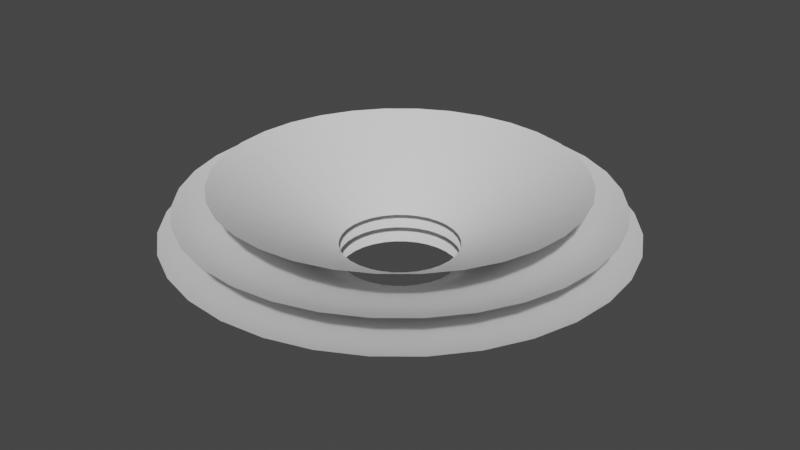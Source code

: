# Source: goal.blend  (saved by Blender 2.93.21; exported with 4.5.12 LTS)
import bpy
from mathutils import Matrix  # noqa: F401  (used for matrix-valued properties, if any)

bpy.ops.wm.read_factory_settings(use_empty=True)
scene = bpy.context.scene
scene.name = 'Scene'

# ---- collections
col_collection = bpy.data.collections.new('Collection'); scene.collection.children.link(col_collection)

# ---- materials (node trees are filled in below, after node groups)
mat_a = bpy.data.materials.new('a')
mat_a.use_transparent_shadow = False
mat_b = bpy.data.materials.new('b')
mat_b.use_transparent_shadow = False
mat_c = bpy.data.materials.new('c')
mat_c.use_transparent_shadow = False

# ---- material node trees
mat_a.use_nodes = True; mat_a.node_tree.nodes.clear()
_N = mat_a.node_tree.nodes; _L = mat_a.node_tree.links
n0 = _N.new('ShaderNodeBsdfPrincipled'); n0.name = 'Principled BSDF'; n0.location = (10, 300)
n0.distribution = 'GGX'
n0.subsurface_method = 'BURLEY'
n0.inputs[3].default_value = 1.45
n0.inputs[27].default_value = (0.0, 0.0, 0.0, 1.0)
n0.inputs[28].default_value = 1.0
n1 = _N.new('ShaderNodeOutputMaterial'); n1.name = 'Material Output'; n1.location = (300, 300)
_L.new(n0.outputs[0], n1.inputs[0])
n1.is_active_output = True
mat_b.use_nodes = True; mat_b.node_tree.nodes.clear()
_N = mat_b.node_tree.nodes; _L = mat_b.node_tree.links
n0 = _N.new('ShaderNodeBsdfPrincipled'); n0.name = 'Principled BSDF'; n0.location = (10, 300)
n0.distribution = 'GGX'
n0.subsurface_method = 'BURLEY'
n0.inputs[3].default_value = 1.45
n0.inputs[27].default_value = (0.0, 0.0, 0.0, 1.0)
n0.inputs[28].default_value = 1.0
n1 = _N.new('ShaderNodeOutputMaterial'); n1.name = 'Material Output'; n1.location = (300, 300)
_L.new(n0.outputs[0], n1.inputs[0])
n1.is_active_output = True
mat_c.use_nodes = True; mat_c.node_tree.nodes.clear()
_N = mat_c.node_tree.nodes; _L = mat_c.node_tree.links
n0 = _N.new('ShaderNodeBsdfPrincipled'); n0.name = 'Principled BSDF'; n0.location = (10, 300)
n0.distribution = 'GGX'
n0.subsurface_method = 'BURLEY'
n0.inputs[3].default_value = 1.45
n0.inputs[27].default_value = (0.0, 0.0, 0.0, 1.0)
n0.inputs[28].default_value = 1.0
n1 = _N.new('ShaderNodeOutputMaterial'); n1.name = 'Material Output'; n1.location = (300, 300)
_L.new(n0.outputs[0], n1.inputs[0])
n1.is_active_output = True

# ---- world
world_world = bpy.data.worlds.new('World'); scene.world = world_world
world_world.use_nodes = True; world_world.node_tree.nodes.clear()
_N = world_world.node_tree.nodes; _L = world_world.node_tree.links
n0 = _N.new('ShaderNodeOutputWorld'); n0.name = 'World Output'; n0.location = (300, 300)
n1 = _N.new('ShaderNodeBackground'); n1.name = 'Background'; n1.location = (10, 300)
n1.inputs[0].default_value = (0.05088, 0.05088, 0.05088, 1.0)
_L.new(n1.outputs[0], n0.inputs[0])
n0.is_active_output = True
world_world.color = (0.05088, 0.05088, 0.05088)
world_world.use_sun_shadow = False
world_world.sun_shadow_jitter_overblur = 0.0

# ---- meshes
me_cylinder = bpy.data.meshes.new('Cylinder')
me_cylinder.from_pydata([(0.0, 1.0, -1.0), (-8.628e-08, 3.865, -0.132), (0.1951, 0.9808, -1.0), (0.7541, 3.791, -0.132), (0.3827, 0.9239, -1.0), (1.479, 3.571, -0.132), (0.5556, 0.8315, -1.0), (2.147, 3.214, -0.132), (0.7071, 0.7071, -1.0), (2.733, 2.733, -0.132), (0.8315, 0.5556, -1.0), (3.214, 2.147, -0.132), (0.9239, 0.3827, -1.0), (3.571, 1.479, -0.132), (0.9808, 0.1951, -1.0), (3.791, 0.7541, -0.132), (1.0, -4.371e-08, -1.0), (3.865, -1.204e-07, -0.132), (0.9808, -0.1951, -1.0), (3.791, -0.7541, -0.132), (0.9239, -0.3827, -1.0), (3.571, -1.479, -0.132), (0.8315, -0.5556, -1.0), (3.214, -2.147, -0.132), (0.7071, -0.7071, -1.0), (2.733, -2.733, -0.132), (0.5556, -0.8315, -1.0), (2.147, -3.214, -0.132), (0.3827, -0.9239, -1.0), (1.479, -3.571, -0.132), (0.1951, -0.9808, -1.0), (0.7541, -3.791, -0.132), (-8.742e-08, -1.0, -1.0), (-4.242e-07, -3.865, -0.132), (-0.1951, -0.9808, -1.0), (-0.7541, -3.791, -0.132), (-0.3827, -0.9239, -1.0), (-1.479, -3.571, -0.132), (-0.5556, -0.8315, -1.0), (-2.147, -3.214, -0.132), (-0.7071, -0.7071, -1.0), (-2.733, -2.733, -0.132), (-0.8315, -0.5556, -1.0), (-3.214, -2.147, -0.132), (-0.9239, -0.3827, -1.0), (-3.571, -1.479, -0.132), (-0.9808, -0.1951, -1.0), (-3.791, -0.7541, -0.132), (-1.0, 1.192e-08, -1.0), (-3.865, 9.469e-08, -0.132), (-0.9808, 0.1951, -1.0), (-3.791, 0.7541, -0.132), (-0.9239, 0.3827, -1.0), (-3.571, 1.479, -0.132), (-0.8315, 0.5556, -1.0), (-3.214, 2.147, -0.132), (-0.7071, 0.7071, -1.0), (-2.733, 2.733, -0.132), (-0.5556, 0.8315, -1.0), (-2.147, 3.214, -0.132), (-0.3827, 0.9239, -1.0), (-1.479, 3.571, -0.132), (-0.1951, 0.9808, -1.0), (-0.7541, 3.791, -0.132), (0.0, 1.0, -0.7283), (-7.166e-08, 3.617, 0.3024), (0.1951, 0.9808, -0.7283), (0.7056, 3.547, 0.3024), (0.3827, 0.9239, -0.7283), (1.384, 3.341, 0.3024), (0.5556, 0.8315, -0.7283), (2.009, 3.007, 0.3024), (0.7071, 0.7071, -0.7283), (2.557, 2.557, 0.3024), (0.8315, 0.5556, -0.7283), (3.007, 2.009, 0.3024), (0.9239, 0.3827, -0.7283), (3.341, 1.384, 0.3024), (0.9808, 0.1951, -0.7283), (3.547, 0.7056, 0.3024), (1.0, -4.371e-08, -0.7283), (3.617, -1.051e-07, 0.3024), (0.9808, -0.1951, -0.7283), (3.547, -0.7056, 0.3024), (0.9239, -0.3827, -0.7283), (3.341, -1.384, 0.3024), (0.8315, -0.5556, -0.7283), (3.007, -2.009, 0.3024), (0.7071, -0.7071, -0.7283), (2.557, -2.557, 0.3024), (0.5556, -0.8315, -0.7283), (2.009, -3.007, 0.3024), (0.3827, -0.9239, -0.7283), (1.384, -3.341, 0.3024), (0.1951, -0.9808, -0.7283), (0.7056, -3.547, 0.3024), (-8.742e-08, -1.0, -0.7283), (-3.878e-07, -3.617, 0.3024), (-0.1951, -0.9808, -0.7283), (-0.7056, -3.547, 0.3024), (-0.3827, -0.9239, -0.7283), (-1.384, -3.341, 0.3024), (-0.5556, -0.8315, -0.7283), (-2.009, -3.007, 0.3024), (-0.7071, -0.7071, -0.7283), (-2.557, -2.557, 0.3024), (-0.8315, -0.5556, -0.7283), (-3.007, -2.009, 0.3024), (-0.9239, -0.3827, -0.7283), (-3.341, -1.384, 0.3024), (-0.9808, -0.1951, -0.7283), (-3.547, -0.7056, 0.3024), (-1.0, 1.192e-08, -0.7283), (-3.617, 9.614e-08, 0.3024), (-0.9808, 0.1951, -0.7283), (-3.547, 0.7056, 0.3024), (-0.9239, 0.3827, -0.7283), (-3.341, 1.384, 0.3024), (-0.8315, 0.5556, -0.7283), (-3.007, 2.009, 0.3024), (-0.7071, 0.7071, -0.7283), (-2.557, 2.557, 0.3024), (-0.5556, 0.8315, -0.7283), (-2.009, 3.007, 0.3024), (-0.3827, 0.9239, -0.7283), (-1.384, 3.341, 0.3024), (-0.1951, 0.9808, -0.7283), (-0.7056, 3.547, 0.3024), (0.0, 1.0, -0.4886), (-4.478e-08, 3.065, 0.6537), (0.1951, 0.9808, -0.4886), (0.5979, 3.006, 0.6537), (0.3827, 0.9239, -0.4886), (1.173, 2.832, 0.6537), (0.5556, 0.8315, -0.4886), (1.703, 2.548, 0.6537), (0.7071, 0.7071, -0.4886), (2.167, 2.167, 0.6537), (0.8315, 0.5556, -0.4886), (2.548, 1.703, 0.6537), (0.9239, 0.3827, -0.4886), (2.832, 1.173, 0.6537), (0.9808, 0.1951, -0.4886), (3.006, 0.5979, 0.6537), (1.0, -4.371e-08, -0.4886), (3.065, -8.176e-08, 0.6537), (0.9808, -0.1951, -0.4886), (3.006, -0.5979, 0.6537), (0.9239, -0.3827, -0.4886), (2.832, -1.173, 0.6537), (0.8315, -0.5556, -0.4886), (2.548, -1.703, 0.6537), (0.7071, -0.7071, -0.4886), (2.167, -2.167, 0.6537), (0.5556, -0.8315, -0.4886), (1.703, -2.548, 0.6537), (0.3827, -0.9239, -0.4886), (1.173, -2.832, 0.6537), (0.1951, -0.9808, -0.4886), (0.5979, -3.006, 0.6537), (-8.742e-08, -1.0, -0.4886), (-3.127e-07, -3.065, 0.6537), (-0.1951, -0.9808, -0.4886), (-0.5979, -3.006, 0.6537), (-0.3827, -0.9239, -0.4886), (-1.173, -2.832, 0.6537), (-0.5556, -0.8315, -0.4886), (-1.703, -2.548, 0.6537), (-0.7071, -0.7071, -0.4886), (-2.167, -2.167, 0.6537), (-0.8315, -0.5556, -0.4886), (-2.548, -1.703, 0.6537), (-0.9239, -0.3827, -0.4886), (-2.832, -1.173, 0.6537), (-0.9808, -0.1951, -0.4886), (-3.006, -0.5979, 0.6537), (-1.0, 1.192e-08, -0.4886), (-3.065, 8.876e-08, 0.6537), (-0.9808, 0.1951, -0.4886), (-3.006, 0.5979, 0.6537), (-0.9239, 0.3827, -0.4886), (-2.832, 1.173, 0.6537), (-0.8315, 0.5556, -0.4886), (-2.548, 1.703, 0.6537), (-0.7071, 0.7071, -0.4886), (-2.167, 2.167, 0.6537), (-0.5556, 0.8315, -0.4886), (-1.703, 2.548, 0.6537), (-0.3827, 0.9239, -0.4886), (-1.173, 2.832, 0.6537), (-0.1951, 0.9808, -0.4886), (-0.5979, 3.006, 0.6537)], [], [(0, 1, 3, 2), (2, 3, 5, 4), (4, 5, 7, 6), (6, 7, 9, 8), (8, 9, 11, 10), (10, 11, 13, 12), (12, 13, 15, 14), (14, 15, 17, 16), (16, 17, 19, 18), (18, 19, 21, 20), (20, 21, 23, 22), (22, 23, 25, 24), (24, 25, 27, 26), (26, 27, 29, 28), (28, 29, 31, 30), (30, 31, 33, 32), (32, 33, 35, 34), (34, 35, 37, 36), (36, 37, 39, 38), (38, 39, 41, 40), (40, 41, 43, 42), (42, 43, 45, 44), (44, 45, 47, 46), (46, 47, 49, 48), (48, 49, 51, 50), (50, 51, 53, 52), (52, 53, 55, 54), (54, 55, 57, 56), (56, 57, 59, 58), (58, 59, 61, 60), (60, 61, 63, 62), (62, 63, 1, 0), (64, 65, 67, 66), (66, 67, 69, 68), (68, 69, 71, 70), (70, 71, 73, 72), (72, 73, 75, 74), (74, 75, 77, 76), (76, 77, 79, 78), (78, 79, 81, 80), (80, 81, 83, 82), (82, 83, 85, 84), (84, 85, 87, 86), (86, 87, 89, 88), (88, 89, 91, 90), (90, 91, 93, 92), (92, 93, 95, 94), (94, 95, 97, 96), (96, 97, 99, 98), (98, 99, 101, 100), (100, 101, 103, 102), (102, 103, 105, 104), (104, 105, 107, 106), (106, 107, 109, 108), (108, 109, 111, 110), (110, 111, 113, 112), (112, 113, 115, 114), (114, 115, 117, 116), (116, 117, 119, 118), (118, 119, 121, 120), (120, 121, 123, 122), (122, 123, 125, 124), (124, 125, 127, 126), (126, 127, 65, 64), (128, 129, 131, 130), (130, 131, 133, 132), (132, 133, 135, 134), (134, 135, 137, 136), (136, 137, 139, 138), (138, 139, 141, 140), (140, 141, 143, 142), (142, 143, 145, 144), (144, 145, 147, 146), (146, 147, 149, 148), (148, 149, 151, 150), (150, 151, 153, 152), (152, 153, 155, 154), (154, 155, 157, 156), (156, 157, 159, 158), (158, 159, 161, 160), (160, 161, 163, 162), (162, 163, 165, 164), (164, 165, 167, 166), (166, 167, 169, 168), (168, 169, 171, 170), (170, 171, 173, 172), (172, 173, 175, 174), (174, 175, 177, 176), (176, 177, 179, 178), (178, 179, 181, 180), (180, 181, 183, 182), (182, 183, 185, 184), (184, 185, 187, 186), (186, 187, 189, 188), (188, 189, 191, 190), (190, 191, 129, 128)])
me_cylinder.polygons.foreach_set('use_smooth', [True] * 96)
me_cylinder.polygons.foreach_set('material_index', [2, 2, 2, 2, 2, 2, 2, 2, 2, 2, 2, 2, 2, 2, 2, 2, 2, 2, 2, 2, 2, 2, 2, 2, 2, 2, 2, 2, 2, 2, 2, 2, 1, 1, 1, 1, 1, 1, 1, 1, 1, 1, 1, 1, 1, 1, 1, 1, 1, 1, 1, 1, 1, 1, 1, 1, 1, 1, 1, 1, 1, 1, 1, 1, 0, 0, 0, 0, 0, 0, 0, 0, 0, 0, 0, 0, 0, 0, 0, 0, 0, 0, 0, 0, 0, 0, 0, 0, 0, 0, 0, 0, 0, 0, 0, 0])
_uv = me_cylinder.uv_layers.new(name='UVMap')
_uv.uv.foreach_set('vector', [0.1929, 0.2632, 0.0001423, 0.282, 0.0001423, 0.2314, 0.1929, 0.2506, 0.1929, 0.2506, 0.0001423, 0.2314, 0.01001, 0.1818, 0.1953, 0.2383, 0.1953, 0.2383, 0.01001, 0.1818, 0.02936, 0.1351, 0.2001, 0.2266, 0.2001, 0.2266, 0.02936, 0.1351, 0.05746, 0.09311, 0.207, 0.2161, 0.207, 0.2161, 0.05746, 0.09311, 0.09321, 0.05737, 0.2159, 0.2072, 0.2159, 0.2072, 0.09321, 0.05737, 0.1352, 0.02931, 0.2263, 0.2002, 0.2263, 0.2002, 0.1352, 0.02931, 0.182, 0.009981, 0.238, 0.1953, 0.238, 0.1953, 0.182, 0.009981, 0.2315, 0.0001423, 0.2503, 0.1928, 0.2503, 0.1928, 0.2315, 0.0001423, 0.2821, 0.000166, 0.2629, 0.1928, 0.2629, 0.1928, 0.2821, 0.000166, 0.3316, 0.01005, 0.2752, 0.1952, 0.2752, 0.1952, 0.3316, 0.01005, 0.3783, 0.02941, 0.2868, 0.2, 0.2868, 0.2, 0.3783, 0.02941, 0.4203, 0.0575, 0.2973, 0.207, 0.2973, 0.207, 0.4203, 0.0575, 0.456, 0.09323, 0.3062, 0.2158, 0.3062, 0.2158, 0.456, 0.09323, 0.484, 0.1352, 0.3132, 0.2262, 0.3132, 0.2262, 0.484, 0.1352, 0.5033, 0.1819, 0.3181, 0.2378, 0.3181, 0.2378, 0.5033, 0.1819, 0.5132, 0.2314, 0.3206, 0.2502, 0.3206, 0.2502, 0.5132, 0.2314, 0.5132, 0.2819, 0.3206, 0.2627, 0.3206, 0.2627, 0.5132, 0.2819, 0.5033, 0.3315, 0.3182, 0.2751, 0.3182, 0.2751, 0.5033, 0.3315, 0.484, 0.3781, 0.3134, 0.2867, 0.3134, 0.2867, 0.484, 0.3781, 0.456, 0.4201, 0.3064, 0.2972, 0.3064, 0.2972, 0.456, 0.4201, 0.4203, 0.4559, 0.2976, 0.3061, 0.2976, 0.3061, 0.4203, 0.4559, 0.3783, 0.484, 0.2872, 0.3132, 0.2872, 0.3132, 0.3783, 0.484, 0.3317, 0.5033, 0.2756, 0.318, 0.2756, 0.318, 0.3317, 0.5033, 0.2821, 0.5132, 0.2633, 0.3205, 0.2633, 0.3205, 0.2821, 0.5132, 0.2316, 0.5133, 0.2507, 0.3206, 0.2507, 0.3206, 0.2316, 0.5133, 0.182, 0.5034, 0.2383, 0.3182, 0.2383, 0.3182, 0.182, 0.5034, 0.1353, 0.4841, 0.2267, 0.3134, 0.2267, 0.3134, 0.1353, 0.4841, 0.09322, 0.456, 0.2162, 0.3064, 0.2162, 0.3064, 0.09322, 0.456, 0.05746, 0.4203, 0.2073, 0.2976, 0.2073, 0.2976, 0.05746, 0.4203, 0.02936, 0.3783, 0.2003, 0.2871, 0.2003, 0.2871, 0.02936, 0.3783, 0.01001, 0.3316, 0.1954, 0.2755, 0.1954, 0.2755, 0.01001, 0.3316, 0.0001423, 0.282, 0.1929, 0.2632, 0.7266, 0.1874, 0.6416, 0.02772, 0.6859, 0.009432, 0.7381, 0.1826, 0.7381, 0.1826, 0.6859, 0.009432, 0.7329, 0.0001423, 0.7503, 0.1802, 0.7503, 0.1802, 0.7329, 0.0001423, 0.7808, 0.0001838, 0.7628, 0.1802, 0.7628, 0.1802, 0.7808, 0.0001838, 0.8277, 0.009555, 0.775, 0.1825, 0.775, 0.1825, 0.8277, 0.009555, 0.872, 0.0279, 0.7865, 0.1873, 0.7865, 0.1873, 0.872, 0.0279, 0.9118, 0.05451, 0.7969, 0.1941, 0.7969, 0.1941, 0.9118, 0.05451, 0.9456, 0.08837, 0.8057, 0.2029, 0.8057, 0.2029, 0.9456, 0.08837, 0.9722, 0.1282, 0.8127, 0.2132, 0.8127, 0.2132, 0.9722, 0.1282, 0.9905, 0.1724, 0.8175, 0.2247, 0.8175, 0.2247, 0.9905, 0.1724, 0.9999, 0.2194, 0.8199, 0.2369, 0.8199, 0.2369, 0.9999, 0.2194, 0.9999, 0.2672, 0.82, 0.2493, 0.82, 0.2493, 0.9999, 0.2672, 0.9905, 0.3142, 0.8176, 0.2615, 0.8176, 0.2615, 0.9905, 0.3142, 0.9722, 0.3584, 0.8129, 0.273, 0.8129, 0.273, 0.9722, 0.3584, 0.9456, 0.3982, 0.806, 0.2834, 0.806, 0.2834, 0.9456, 0.3982, 0.9118, 0.4321, 0.7973, 0.2922, 0.7973, 0.2922, 0.9118, 0.4321, 0.872, 0.4587, 0.787, 0.2991, 0.787, 0.2991, 0.872, 0.4587, 0.8277, 0.4771, 0.7755, 0.3039, 0.7755, 0.3039, 0.8277, 0.4771, 0.7808, 0.4864, 0.7633, 0.3064, 0.7633, 0.3064, 0.7808, 0.4864, 0.7329, 0.4865, 0.7508, 0.3064, 0.7508, 0.3064, 0.7329, 0.4865, 0.6859, 0.4772, 0.7386, 0.304, 0.7386, 0.304, 0.6859, 0.4772, 0.6416, 0.4589, 0.7271, 0.2993, 0.7271, 0.2993, 0.6416, 0.4589, 0.6018, 0.4323, 0.7167, 0.2924, 0.7167, 0.2924, 0.6018, 0.4323, 0.5678, 0.3984, 0.7079, 0.2837, 0.7079, 0.2837, 0.5678, 0.3984, 0.5412, 0.3586, 0.7009, 0.2734, 0.7009, 0.2734, 0.5412, 0.3586, 0.5228, 0.3143, 0.6961, 0.2619, 0.6961, 0.2619, 0.5228, 0.3143, 0.5135, 0.2673, 0.6936, 0.2497, 0.6936, 0.2497, 0.5135, 0.2673, 0.5135, 0.2193, 0.6936, 0.2372, 0.6936, 0.2372, 0.5135, 0.2193, 0.5228, 0.1723, 0.696, 0.225, 0.696, 0.225, 0.5228, 0.1723, 0.5412, 0.128, 0.7007, 0.2135, 0.7007, 0.2135, 0.5412, 0.128, 0.5678, 0.08816, 0.7075, 0.2032, 0.7075, 0.2032, 0.5678, 0.08816, 0.6018, 0.0543, 0.7163, 0.1943, 0.7163, 0.1943, 0.6018, 0.0543, 0.6416, 0.02772, 0.7266, 0.1874, 0.7727, 0.6587, 0.8895, 0.5635, 0.9127, 0.5982, 0.7795, 0.6688, 0.7795, 0.6688, 0.9127, 0.5982, 0.9286, 0.6367, 0.7843, 0.68, 0.7843, 0.68, 0.9286, 0.6367, 0.9368, 0.6776, 0.7867, 0.6919, 0.7867, 0.6919, 0.9368, 0.6776, 0.9368, 0.7193, 0.7868, 0.7041, 0.7868, 0.7041, 0.9368, 0.7193, 0.9286, 0.7603, 0.7845, 0.7161, 0.7845, 0.7161, 0.9286, 0.7603, 0.9127, 0.7988, 0.7799, 0.7274, 0.7799, 0.7274, 0.9127, 0.7988, 0.8895, 0.8335, 0.7733, 0.7375, 0.7733, 0.7375, 0.8895, 0.8335, 0.86, 0.863, 0.7647, 0.7462, 0.7647, 0.7462, 0.86, 0.863, 0.8253, 0.8861, 0.7546, 0.7531, 0.7546, 0.7531, 0.8253, 0.8861, 0.7867, 0.9021, 0.7434, 0.7578, 0.7434, 0.7578, 0.7867, 0.9021, 0.7458, 0.9102, 0.7315, 0.7603, 0.7315, 0.7603, 0.7458, 0.9102, 0.7041, 0.9102, 0.7194, 0.7604, 0.7194, 0.7604, 0.7041, 0.9102, 0.6632, 0.902, 0.7074, 0.7581, 0.7074, 0.7581, 0.6632, 0.902, 0.6247, 0.886, 0.6962, 0.7535, 0.6962, 0.7535, 0.6247, 0.886, 0.5901, 0.8628, 0.686, 0.7468, 0.686, 0.7468, 0.5901, 0.8628, 0.5606, 0.8333, 0.6774, 0.7383, 0.6774, 0.7383, 0.5606, 0.8333, 0.5375, 0.7987, 0.6706, 0.7282, 0.6706, 0.7282, 0.5375, 0.7987, 0.5216, 0.7602, 0.6659, 0.717, 0.6659, 0.717, 0.5216, 0.7602, 0.5135, 0.7193, 0.6634, 0.705, 0.6634, 0.705, 0.5135, 0.7193, 0.5135, 0.6777, 0.6634, 0.6929, 0.6634, 0.6929, 0.5135, 0.6777, 0.5216, 0.6368, 0.6656, 0.6809, 0.6656, 0.6809, 0.5216, 0.6368, 0.5375, 0.5983, 0.6702, 0.6696, 0.6702, 0.6696, 0.5375, 0.5983, 0.5606, 0.5636, 0.6768, 0.6594, 0.6768, 0.6594, 0.5606, 0.5636, 0.5901, 0.5341, 0.6853, 0.6508, 0.6853, 0.6508, 0.5901, 0.5341, 0.6247, 0.5109, 0.6954, 0.6439, 0.6954, 0.6439, 0.6247, 0.5109, 0.6632, 0.495, 0.7066, 0.6392, 0.7066, 0.6392, 0.6632, 0.495, 0.7041, 0.4868, 0.7185, 0.6367, 0.7185, 0.6367, 0.7041, 0.4868, 0.7458, 0.4868, 0.7306, 0.6366, 0.7306, 0.6366, 0.7458, 0.4868, 0.7867, 0.4949, 0.7426, 0.6389, 0.7426, 0.6389, 0.7867, 0.4949, 0.8253, 0.5108, 0.7539, 0.6435, 0.7539, 0.6435, 0.8253, 0.5108, 0.86, 0.534, 0.764, 0.6502, 0.764, 0.6502, 0.86, 0.534, 0.8895, 0.5635, 0.7727, 0.6587])
me_cylinder.materials.append(mat_a)
me_cylinder.materials.append(mat_b)
me_cylinder.materials.append(mat_c)
me_cylinder.use_remesh_fix_poles = True
me_cylinder.use_remesh_preserve_attributes = False
me_cylinder.update()

# ---- objects
ob_goal = bpy.data.objects.new('goal', me_cylinder)

# ---- transforms, parenting, visibility, modifiers, constraints
ob_goal.location = (0.0, 0.0, 0.0)

# ---- collection membership
col_collection.objects.link(ob_goal)

# ---- scene / render settings (as saved in the file)
scene.frame_start = 1; scene.frame_end = 250; scene.frame_set(1)
scene.render.engine = 'BLENDER_EEVEE_NEXT'
scene.cycles.use_denoising = False
scene.cycles.samples = 128
scene.cycles.sampling_pattern = 'TABULATED_SOBOL'
scene.cycles.use_adaptive_sampling = False
scene.cycles.use_light_tree = False
scene.view_settings.view_transform = 'Filmic'
bpy.context.view_layer.update()

# ---- added for rendering (the .blend has no active camera and no usable light): camera, sun
cam_auto = bpy.data.cameras.new('AutoCamera')
cam_auto.lens = 50.0
cam_auto.sensor_width = 36.0
cam_auto.clip_end = 1000.0
ob_auto_camera = bpy.data.objects.new('AutoCamera', cam_auto)
scene.collection.objects.link(ob_auto_camera)
ob_auto_camera.location = (10.2302, -12.2762, 8.01098)
ob_auto_camera.rotation_euler = (1.09748, -7.21219e-08, 0.694738)
scene.camera = ob_auto_camera
light_auto_sun = bpy.data.lights.new('AutoSun', 'SUN')
light_auto_sun.energy = 3.0
light_auto_sun.angle = 0.0523599
ob_auto_sun = bpy.data.objects.new('AutoSun', light_auto_sun)
scene.collection.objects.link(ob_auto_sun)
ob_auto_sun.rotation_euler = (0.872665, 0.174533, 0.523599)
bpy.context.view_layer.update()
